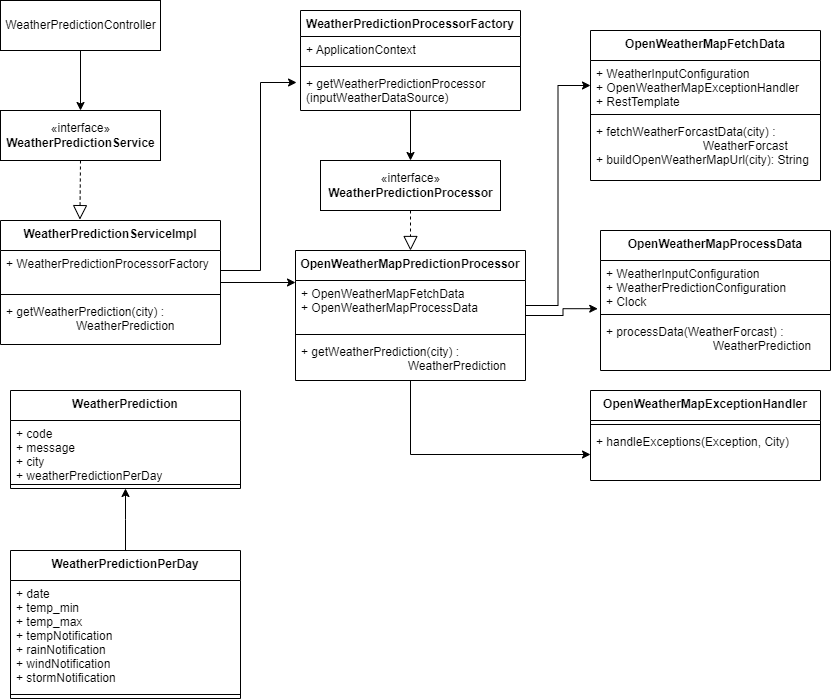

The diagram above was exported from draw.io. Its source (the exported page's mxGraphModel, read from the mxfile embedded in the PNG):
<mxGraphModel dx="1209" dy="629" grid="1" gridSize="10" guides="1" tooltips="1" connect="1" arrows="1" fold="1" page="1" pageScale="1" pageWidth="850" pageHeight="1100" math="0" shadow="0">
  <root>
    <mxCell id="0" />
    <mxCell id="1" parent="0" />
    <mxCell id="z-jWKB3q7zC6ywenaf9Q-30" style="edgeStyle=orthogonalEdgeStyle;rounded=0;orthogonalLoop=1;jettySize=auto;html=1;entryX=0.5;entryY=0;entryDx=0;entryDy=0;endArrow=classic;endFill=1;" edge="1" parent="1" source="z-jWKB3q7zC6ywenaf9Q-1" target="z-jWKB3q7zC6ywenaf9Q-3">
      <mxGeometry relative="1" as="geometry" />
    </mxCell>
    <mxCell id="z-jWKB3q7zC6ywenaf9Q-1" value="WeatherPredictionController" style="html=1;" vertex="1" parent="1">
      <mxGeometry x="10" y="20" width="160" height="50" as="geometry" />
    </mxCell>
    <mxCell id="z-jWKB3q7zC6ywenaf9Q-3" value="«interface»&lt;br&gt;&lt;b&gt;WeatherPredictionService&lt;/b&gt;" style="html=1;" vertex="1" parent="1">
      <mxGeometry x="10" y="130" width="160" height="50" as="geometry" />
    </mxCell>
    <mxCell id="z-jWKB3q7zC6ywenaf9Q-29" style="edgeStyle=orthogonalEdgeStyle;rounded=0;orthogonalLoop=1;jettySize=auto;html=1;endArrow=classic;endFill=1;" edge="1" parent="1" source="z-jWKB3q7zC6ywenaf9Q-5" target="z-jWKB3q7zC6ywenaf9Q-21">
      <mxGeometry relative="1" as="geometry">
        <Array as="points">
          <mxPoint x="380" y="325" />
        </Array>
      </mxGeometry>
    </mxCell>
    <mxCell id="z-jWKB3q7zC6ywenaf9Q-5" value="WeatherPredictionServiceImpl" style="swimlane;fontStyle=1;align=center;verticalAlign=top;childLayout=stackLayout;horizontal=1;startSize=30;horizontalStack=0;resizeParent=1;resizeParentMax=0;resizeLast=0;collapsible=1;marginBottom=0;" vertex="1" parent="1">
      <mxGeometry x="10" y="240" width="220" height="124" as="geometry" />
    </mxCell>
    <mxCell id="z-jWKB3q7zC6ywenaf9Q-6" value="+ WeatherPredictionProcessorFactory&#10;" style="text;strokeColor=none;fillColor=none;align=left;verticalAlign=top;spacingLeft=4;spacingRight=4;overflow=hidden;rotatable=0;points=[[0,0.5],[1,0.5]];portConstraint=eastwest;" vertex="1" parent="z-jWKB3q7zC6ywenaf9Q-5">
      <mxGeometry y="30" width="220" height="40" as="geometry" />
    </mxCell>
    <mxCell id="z-jWKB3q7zC6ywenaf9Q-7" value="" style="line;strokeWidth=1;fillColor=none;align=left;verticalAlign=middle;spacingTop=-1;spacingLeft=3;spacingRight=3;rotatable=0;labelPosition=right;points=[];portConstraint=eastwest;" vertex="1" parent="z-jWKB3q7zC6ywenaf9Q-5">
      <mxGeometry y="70" width="220" height="8" as="geometry" />
    </mxCell>
    <mxCell id="z-jWKB3q7zC6ywenaf9Q-8" value="+ getWeatherPrediction(city) : &#10;                     WeatherPrediction" style="text;strokeColor=none;fillColor=none;align=left;verticalAlign=top;spacingLeft=4;spacingRight=4;overflow=hidden;rotatable=0;points=[[0,0.5],[1,0.5]];portConstraint=eastwest;" vertex="1" parent="z-jWKB3q7zC6ywenaf9Q-5">
      <mxGeometry y="78" width="220" height="46" as="geometry" />
    </mxCell>
    <mxCell id="z-jWKB3q7zC6ywenaf9Q-12" value="" style="endArrow=block;dashed=1;endFill=0;endSize=12;html=1;rounded=0;exitX=0.5;exitY=1;exitDx=0;exitDy=0;entryX=0.361;entryY=-0.007;entryDx=0;entryDy=0;entryPerimeter=0;" edge="1" parent="1" source="z-jWKB3q7zC6ywenaf9Q-3" target="z-jWKB3q7zC6ywenaf9Q-5">
      <mxGeometry width="160" relative="1" as="geometry">
        <mxPoint x="320" y="230" as="sourcePoint" />
        <mxPoint x="480" y="230" as="targetPoint" />
      </mxGeometry>
    </mxCell>
    <mxCell id="z-jWKB3q7zC6ywenaf9Q-27" style="edgeStyle=orthogonalEdgeStyle;rounded=0;orthogonalLoop=1;jettySize=auto;html=1;entryX=0.5;entryY=0;entryDx=0;entryDy=0;endArrow=classic;endFill=1;" edge="1" parent="1" source="z-jWKB3q7zC6ywenaf9Q-13" target="z-jWKB3q7zC6ywenaf9Q-20">
      <mxGeometry relative="1" as="geometry" />
    </mxCell>
    <mxCell id="z-jWKB3q7zC6ywenaf9Q-13" value="WeatherPredictionProcessorFactory" style="swimlane;fontStyle=1;align=center;verticalAlign=top;childLayout=stackLayout;horizontal=1;startSize=26;horizontalStack=0;resizeParent=1;resizeParentMax=0;resizeLast=0;collapsible=1;marginBottom=0;" vertex="1" parent="1">
      <mxGeometry x="310" y="30" width="220" height="100" as="geometry" />
    </mxCell>
    <mxCell id="z-jWKB3q7zC6ywenaf9Q-14" value="+ ApplicationContext" style="text;strokeColor=none;fillColor=none;align=left;verticalAlign=top;spacingLeft=4;spacingRight=4;overflow=hidden;rotatable=0;points=[[0,0.5],[1,0.5]];portConstraint=eastwest;" vertex="1" parent="z-jWKB3q7zC6ywenaf9Q-13">
      <mxGeometry y="26" width="220" height="26" as="geometry" />
    </mxCell>
    <mxCell id="z-jWKB3q7zC6ywenaf9Q-15" value="" style="line;strokeWidth=1;fillColor=none;align=left;verticalAlign=middle;spacingTop=-1;spacingLeft=3;spacingRight=3;rotatable=0;labelPosition=right;points=[];portConstraint=eastwest;" vertex="1" parent="z-jWKB3q7zC6ywenaf9Q-13">
      <mxGeometry y="52" width="220" height="8" as="geometry" />
    </mxCell>
    <mxCell id="z-jWKB3q7zC6ywenaf9Q-16" value="+ getWeatherPredictionProcessor&#10;(inputWeatherDataSource)" style="text;strokeColor=none;fillColor=none;align=left;verticalAlign=top;spacingLeft=4;spacingRight=4;overflow=hidden;rotatable=0;points=[[0,0.5],[1,0.5]];portConstraint=eastwest;" vertex="1" parent="z-jWKB3q7zC6ywenaf9Q-13">
      <mxGeometry y="60" width="220" height="40" as="geometry" />
    </mxCell>
    <mxCell id="z-jWKB3q7zC6ywenaf9Q-20" value="«interface»&lt;br&gt;&lt;b&gt;WeatherPredictionProcessor&lt;/b&gt;" style="html=1;" vertex="1" parent="1">
      <mxGeometry x="330" y="180" width="180" height="50" as="geometry" />
    </mxCell>
    <mxCell id="z-jWKB3q7zC6ywenaf9Q-42" style="edgeStyle=orthogonalEdgeStyle;rounded=0;orthogonalLoop=1;jettySize=auto;html=1;entryX=-0.012;entryY=0.964;entryDx=0;entryDy=0;entryPerimeter=0;endArrow=classic;endFill=1;" edge="1" parent="1" source="z-jWKB3q7zC6ywenaf9Q-21" target="z-jWKB3q7zC6ywenaf9Q-38">
      <mxGeometry relative="1" as="geometry" />
    </mxCell>
    <mxCell id="z-jWKB3q7zC6ywenaf9Q-47" style="edgeStyle=orthogonalEdgeStyle;rounded=0;orthogonalLoop=1;jettySize=auto;html=1;endArrow=classic;endFill=1;" edge="1" parent="1" source="z-jWKB3q7zC6ywenaf9Q-21" target="z-jWKB3q7zC6ywenaf9Q-46">
      <mxGeometry relative="1" as="geometry" />
    </mxCell>
    <mxCell id="z-jWKB3q7zC6ywenaf9Q-21" value="OpenWeatherMapPredictionProcessor" style="swimlane;fontStyle=1;align=center;verticalAlign=top;childLayout=stackLayout;horizontal=1;startSize=30;horizontalStack=0;resizeParent=1;resizeParentMax=0;resizeLast=0;collapsible=1;marginBottom=0;" vertex="1" parent="1">
      <mxGeometry x="305" y="270" width="230" height="130" as="geometry" />
    </mxCell>
    <object label="+ OpenWeatherMapFetchData&#10;+ OpenWeatherMapProcessData" OpenWeatherProcessData="" id="z-jWKB3q7zC6ywenaf9Q-22">
      <mxCell style="text;strokeColor=none;fillColor=none;align=left;verticalAlign=top;spacingLeft=4;spacingRight=4;overflow=hidden;rotatable=0;points=[[0,0.5],[1,0.5]];portConstraint=eastwest;" vertex="1" parent="z-jWKB3q7zC6ywenaf9Q-21">
        <mxGeometry y="30" width="230" height="50" as="geometry" />
      </mxCell>
    </object>
    <mxCell id="z-jWKB3q7zC6ywenaf9Q-23" value="" style="line;strokeWidth=1;fillColor=none;align=left;verticalAlign=middle;spacingTop=-1;spacingLeft=3;spacingRight=3;rotatable=0;labelPosition=right;points=[];portConstraint=eastwest;" vertex="1" parent="z-jWKB3q7zC6ywenaf9Q-21">
      <mxGeometry y="80" width="230" height="8" as="geometry" />
    </mxCell>
    <mxCell id="z-jWKB3q7zC6ywenaf9Q-24" value="+ getWeatherPrediction(city) : &#10;                                WeatherPrediction" style="text;strokeColor=none;fillColor=none;align=left;verticalAlign=top;spacingLeft=4;spacingRight=4;overflow=hidden;rotatable=0;points=[[0,0.5],[1,0.5]];portConstraint=eastwest;" vertex="1" parent="z-jWKB3q7zC6ywenaf9Q-21">
      <mxGeometry y="88" width="230" height="42" as="geometry" />
    </mxCell>
    <mxCell id="z-jWKB3q7zC6ywenaf9Q-26" value="" style="endArrow=block;dashed=1;endFill=0;endSize=12;html=1;rounded=0;entryX=0.5;entryY=0;entryDx=0;entryDy=0;" edge="1" parent="1" source="z-jWKB3q7zC6ywenaf9Q-20" target="z-jWKB3q7zC6ywenaf9Q-21">
      <mxGeometry width="160" relative="1" as="geometry">
        <mxPoint x="310" y="200" as="sourcePoint" />
        <mxPoint x="470" y="200" as="targetPoint" />
      </mxGeometry>
    </mxCell>
    <mxCell id="z-jWKB3q7zC6ywenaf9Q-31" style="edgeStyle=orthogonalEdgeStyle;rounded=0;orthogonalLoop=1;jettySize=auto;html=1;entryX=-0.018;entryY=0.3;entryDx=0;entryDy=0;entryPerimeter=0;endArrow=classic;endFill=1;" edge="1" parent="1" source="z-jWKB3q7zC6ywenaf9Q-6" target="z-jWKB3q7zC6ywenaf9Q-16">
      <mxGeometry relative="1" as="geometry" />
    </mxCell>
    <mxCell id="z-jWKB3q7zC6ywenaf9Q-32" value="OpenWeatherMapFetchData" style="swimlane;fontStyle=1;align=center;verticalAlign=top;childLayout=stackLayout;horizontal=1;startSize=30;horizontalStack=0;resizeParent=1;resizeParentMax=0;resizeLast=0;collapsible=1;marginBottom=0;" vertex="1" parent="1">
      <mxGeometry x="600" y="50" width="230" height="150" as="geometry" />
    </mxCell>
    <object label="+ WeatherInputConfiguration&#10;+ OpenWeatherMapExceptionHandler&#10;+ RestTemplate" OpenWeatherProcessData="" id="z-jWKB3q7zC6ywenaf9Q-33">
      <mxCell style="text;strokeColor=none;fillColor=none;align=left;verticalAlign=top;spacingLeft=4;spacingRight=4;overflow=hidden;rotatable=0;points=[[0,0.5],[1,0.5]];portConstraint=eastwest;" vertex="1" parent="z-jWKB3q7zC6ywenaf9Q-32">
        <mxGeometry y="30" width="230" height="50" as="geometry" />
      </mxCell>
    </object>
    <mxCell id="z-jWKB3q7zC6ywenaf9Q-34" value="" style="line;strokeWidth=1;fillColor=none;align=left;verticalAlign=middle;spacingTop=-1;spacingLeft=3;spacingRight=3;rotatable=0;labelPosition=right;points=[];portConstraint=eastwest;" vertex="1" parent="z-jWKB3q7zC6ywenaf9Q-32">
      <mxGeometry y="80" width="230" height="8" as="geometry" />
    </mxCell>
    <mxCell id="z-jWKB3q7zC6ywenaf9Q-35" value="+ fetchWeatherForcastData(city) :&#10;                                WeatherForcast&#10;+ buildOpenWeatherMapUrl(city): String" style="text;strokeColor=none;fillColor=none;align=left;verticalAlign=top;spacingLeft=4;spacingRight=4;overflow=hidden;rotatable=0;points=[[0,0.5],[1,0.5]];portConstraint=eastwest;" vertex="1" parent="z-jWKB3q7zC6ywenaf9Q-32">
      <mxGeometry y="88" width="230" height="62" as="geometry" />
    </mxCell>
    <mxCell id="z-jWKB3q7zC6ywenaf9Q-37" value="OpenWeatherMapProcessData" style="swimlane;fontStyle=1;align=center;verticalAlign=top;childLayout=stackLayout;horizontal=1;startSize=30;horizontalStack=0;resizeParent=1;resizeParentMax=0;resizeLast=0;collapsible=1;marginBottom=0;" vertex="1" parent="1">
      <mxGeometry x="610" y="250" width="230" height="140" as="geometry" />
    </mxCell>
    <object label="+ WeatherInputConfiguration&#10;+ WeatherPredictionConfiguration&#10;+ Clock" OpenWeatherProcessData="" id="z-jWKB3q7zC6ywenaf9Q-38">
      <mxCell style="text;strokeColor=none;fillColor=none;align=left;verticalAlign=top;spacingLeft=4;spacingRight=4;overflow=hidden;rotatable=0;points=[[0,0.5],[1,0.5]];portConstraint=eastwest;" vertex="1" parent="z-jWKB3q7zC6ywenaf9Q-37">
        <mxGeometry y="30" width="230" height="50" as="geometry" />
      </mxCell>
    </object>
    <mxCell id="z-jWKB3q7zC6ywenaf9Q-39" value="" style="line;strokeWidth=1;fillColor=none;align=left;verticalAlign=middle;spacingTop=-1;spacingLeft=3;spacingRight=3;rotatable=0;labelPosition=right;points=[];portConstraint=eastwest;" vertex="1" parent="z-jWKB3q7zC6ywenaf9Q-37">
      <mxGeometry y="80" width="230" height="8" as="geometry" />
    </mxCell>
    <mxCell id="z-jWKB3q7zC6ywenaf9Q-40" value="+ processData(WeatherForcast) :&#10;                                WeatherPrediction" style="text;strokeColor=none;fillColor=none;align=left;verticalAlign=top;spacingLeft=4;spacingRight=4;overflow=hidden;rotatable=0;points=[[0,0.5],[1,0.5]];portConstraint=eastwest;" vertex="1" parent="z-jWKB3q7zC6ywenaf9Q-37">
      <mxGeometry y="88" width="230" height="52" as="geometry" />
    </mxCell>
    <mxCell id="z-jWKB3q7zC6ywenaf9Q-41" style="edgeStyle=orthogonalEdgeStyle;rounded=0;orthogonalLoop=1;jettySize=auto;html=1;entryX=0;entryY=0.5;entryDx=0;entryDy=0;endArrow=classic;endFill=1;" edge="1" parent="1" source="z-jWKB3q7zC6ywenaf9Q-22" target="z-jWKB3q7zC6ywenaf9Q-33">
      <mxGeometry relative="1" as="geometry" />
    </mxCell>
    <mxCell id="z-jWKB3q7zC6ywenaf9Q-43" value="OpenWeatherMapExceptionHandler" style="swimlane;fontStyle=1;align=center;verticalAlign=top;childLayout=stackLayout;horizontal=1;startSize=30;horizontalStack=0;resizeParent=1;resizeParentMax=0;resizeLast=0;collapsible=1;marginBottom=0;" vertex="1" parent="1">
      <mxGeometry x="600" y="410" width="230" height="90" as="geometry" />
    </mxCell>
    <mxCell id="z-jWKB3q7zC6ywenaf9Q-45" value="" style="line;strokeWidth=1;fillColor=none;align=left;verticalAlign=middle;spacingTop=-1;spacingLeft=3;spacingRight=3;rotatable=0;labelPosition=right;points=[];portConstraint=eastwest;" vertex="1" parent="z-jWKB3q7zC6ywenaf9Q-43">
      <mxGeometry y="30" width="230" height="8" as="geometry" />
    </mxCell>
    <mxCell id="z-jWKB3q7zC6ywenaf9Q-46" value="+ handleExceptions(Exception, City)" style="text;strokeColor=none;fillColor=none;align=left;verticalAlign=top;spacingLeft=4;spacingRight=4;overflow=hidden;rotatable=0;points=[[0,0.5],[1,0.5]];portConstraint=eastwest;" vertex="1" parent="z-jWKB3q7zC6ywenaf9Q-43">
      <mxGeometry y="38" width="230" height="52" as="geometry" />
    </mxCell>
    <mxCell id="z-jWKB3q7zC6ywenaf9Q-48" value="WeatherPrediction" style="swimlane;fontStyle=1;align=center;verticalAlign=top;childLayout=stackLayout;horizontal=1;startSize=30;horizontalStack=0;resizeParent=1;resizeParentMax=0;resizeLast=0;collapsible=1;marginBottom=0;" vertex="1" parent="1">
      <mxGeometry x="20" y="410" width="230" height="98" as="geometry" />
    </mxCell>
    <object label="+ code&#10;+ message&#10;+ city&#10;+ weatherPredictionPerDay&#10;" OpenWeatherProcessData="" id="z-jWKB3q7zC6ywenaf9Q-49">
      <mxCell style="text;strokeColor=none;fillColor=none;align=left;verticalAlign=top;spacingLeft=4;spacingRight=4;overflow=hidden;rotatable=0;points=[[0,0.5],[1,0.5]];portConstraint=eastwest;" vertex="1" parent="z-jWKB3q7zC6ywenaf9Q-48">
        <mxGeometry y="30" width="230" height="60" as="geometry" />
      </mxCell>
    </object>
    <mxCell id="z-jWKB3q7zC6ywenaf9Q-50" value="" style="line;strokeWidth=1;fillColor=none;align=left;verticalAlign=middle;spacingTop=-1;spacingLeft=3;spacingRight=3;rotatable=0;labelPosition=right;points=[];portConstraint=eastwest;" vertex="1" parent="z-jWKB3q7zC6ywenaf9Q-48">
      <mxGeometry y="90" width="230" height="8" as="geometry" />
    </mxCell>
    <mxCell id="z-jWKB3q7zC6ywenaf9Q-57" value="" style="edgeStyle=orthogonalEdgeStyle;rounded=0;orthogonalLoop=1;jettySize=auto;html=1;endArrow=classic;endFill=1;" edge="1" parent="1" source="z-jWKB3q7zC6ywenaf9Q-52" target="z-jWKB3q7zC6ywenaf9Q-50">
      <mxGeometry relative="1" as="geometry">
        <Array as="points">
          <mxPoint x="135" y="539" />
          <mxPoint x="135" y="539" />
        </Array>
      </mxGeometry>
    </mxCell>
    <mxCell id="z-jWKB3q7zC6ywenaf9Q-52" value="WeatherPredictionPerDay" style="swimlane;fontStyle=1;align=center;verticalAlign=top;childLayout=stackLayout;horizontal=1;startSize=30;horizontalStack=0;resizeParent=1;resizeParentMax=0;resizeLast=0;collapsible=1;marginBottom=0;" vertex="1" parent="1">
      <mxGeometry x="20" y="570" width="230" height="148" as="geometry" />
    </mxCell>
    <object label="+ date&#10;+ temp_min&#10;+ temp_max&#10;+ tempNotification&#10;+ rainNotification&#10;+ windNotification&#10;+ stormNotification&#10;" OpenWeatherProcessData="" id="z-jWKB3q7zC6ywenaf9Q-53">
      <mxCell style="text;strokeColor=none;fillColor=none;align=left;verticalAlign=top;spacingLeft=4;spacingRight=4;overflow=hidden;rotatable=0;points=[[0,0.5],[1,0.5]];portConstraint=eastwest;" vertex="1" parent="z-jWKB3q7zC6ywenaf9Q-52">
        <mxGeometry y="30" width="230" height="110" as="geometry" />
      </mxCell>
    </object>
    <mxCell id="z-jWKB3q7zC6ywenaf9Q-54" value="" style="line;strokeWidth=1;fillColor=none;align=left;verticalAlign=middle;spacingTop=-1;spacingLeft=3;spacingRight=3;rotatable=0;labelPosition=right;points=[];portConstraint=eastwest;" vertex="1" parent="z-jWKB3q7zC6ywenaf9Q-52">
      <mxGeometry y="140" width="230" height="8" as="geometry" />
    </mxCell>
  </root>
</mxGraphModel>